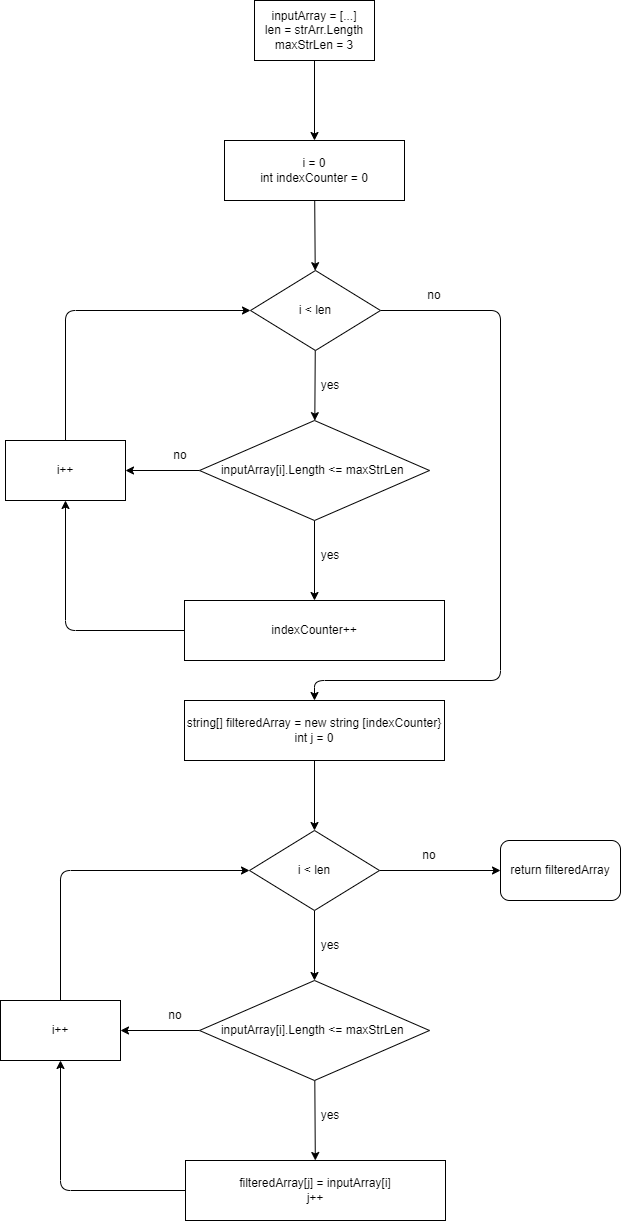

The diagram above was exported from draw.io. Its source (the exported page's mxGraphModel, read from the mxfile embedded in the PNG):
<mxGraphModel dx="698" dy="286" grid="1" gridSize="10" guides="1" tooltips="1" connect="1" arrows="1" fold="1" page="1" pageScale="1" pageWidth="827" pageHeight="1169" math="0" shadow="0">
  <root>
    <mxCell id="0" />
    <mxCell id="1" parent="0" />
    <mxCell id="5" value="" style="edgeStyle=none;html=1;" parent="1" source="3" target="4" edge="1">
      <mxGeometry relative="1" as="geometry" />
    </mxCell>
    <mxCell id="3" value="&lt;span&gt;inputArray = [...]&lt;/span&gt;&lt;br&gt;&lt;span&gt;len = strArr.Length&lt;br&gt;maxStrLen = 3&lt;br&gt;&lt;/span&gt;" style="rounded=0;whiteSpace=wrap;html=1;" parent="1" vertex="1">
      <mxGeometry x="354" y="20" width="120" height="60" as="geometry" />
    </mxCell>
    <mxCell id="7" value="" style="edgeStyle=none;html=1;" parent="1" source="4" target="6" edge="1">
      <mxGeometry relative="1" as="geometry" />
    </mxCell>
    <mxCell id="4" value="i = 0&lt;br&gt;int indexCounter = 0" style="whiteSpace=wrap;html=1;rounded=0;" parent="1" vertex="1">
      <mxGeometry x="324" y="160" width="180" height="60" as="geometry" />
    </mxCell>
    <mxCell id="13" value="" style="edgeStyle=none;html=1;" parent="1" source="6" target="12" edge="1">
      <mxGeometry relative="1" as="geometry" />
    </mxCell>
    <mxCell id="26" style="edgeStyle=none;html=1;exitX=1;exitY=0.5;exitDx=0;exitDy=0;fontFamily=Helvetica;entryX=0.5;entryY=0;entryDx=0;entryDy=0;" edge="1" parent="1" source="6" target="52">
      <mxGeometry relative="1" as="geometry">
        <mxPoint x="414" y="720" as="targetPoint" />
        <Array as="points">
          <mxPoint x="600" y="330" />
          <mxPoint x="600" y="700" />
          <mxPoint x="414" y="700" />
        </Array>
      </mxGeometry>
    </mxCell>
    <mxCell id="6" value="i &amp;lt; len" style="rhombus;whiteSpace=wrap;html=1;rounded=0;" parent="1" vertex="1">
      <mxGeometry x="350" y="290" width="130" height="80" as="geometry" />
    </mxCell>
    <mxCell id="10" value="return filteredArray" style="rounded=1;whiteSpace=wrap;html=1;" parent="1" vertex="1">
      <mxGeometry x="600" y="860" width="120" height="60" as="geometry" />
    </mxCell>
    <mxCell id="11" value="no" style="text;html=1;strokeColor=none;fillColor=none;align=center;verticalAlign=middle;whiteSpace=wrap;rounded=0;" parent="1" vertex="1">
      <mxGeometry x="504" y="300" width="60" height="30" as="geometry" />
    </mxCell>
    <mxCell id="17" value="" style="edgeStyle=none;html=1;" parent="1" source="12" target="16" edge="1">
      <mxGeometry relative="1" as="geometry" />
    </mxCell>
    <mxCell id="20" value="" style="edgeStyle=none;html=1;" parent="1" source="12" target="19" edge="1">
      <mxGeometry relative="1" as="geometry" />
    </mxCell>
    <mxCell id="12" value="inputArray[i].Length &amp;lt;= maxStrLen&amp;nbsp;" style="rhombus;whiteSpace=wrap;html=1;rounded=0;" parent="1" vertex="1">
      <mxGeometry x="299" y="440" width="230" height="100" as="geometry" />
    </mxCell>
    <mxCell id="14" value="yes" style="text;html=1;strokeColor=none;fillColor=none;align=center;verticalAlign=middle;whiteSpace=wrap;rounded=0;" parent="1" vertex="1">
      <mxGeometry x="400" y="390" width="60" height="30" as="geometry" />
    </mxCell>
    <mxCell id="23" style="edgeStyle=none;html=1;exitX=0.5;exitY=0;exitDx=0;exitDy=0;entryX=0;entryY=0.5;entryDx=0;entryDy=0;" parent="1" source="16" target="6" edge="1">
      <mxGeometry relative="1" as="geometry">
        <Array as="points">
          <mxPoint x="165" y="330" />
        </Array>
      </mxGeometry>
    </mxCell>
    <mxCell id="16" value="i++" style="whiteSpace=wrap;html=1;rounded=0;" parent="1" vertex="1">
      <mxGeometry x="105" y="460" width="120" height="60" as="geometry" />
    </mxCell>
    <mxCell id="18" value="no" style="text;html=1;strokeColor=none;fillColor=none;align=center;verticalAlign=middle;whiteSpace=wrap;rounded=0;" parent="1" vertex="1">
      <mxGeometry x="250" y="460" width="60" height="30" as="geometry" />
    </mxCell>
    <mxCell id="22" style="edgeStyle=none;html=1;entryX=0.5;entryY=1;entryDx=0;entryDy=0;" parent="1" source="19" target="16" edge="1">
      <mxGeometry relative="1" as="geometry">
        <Array as="points">
          <mxPoint x="165" y="650" />
        </Array>
      </mxGeometry>
    </mxCell>
    <mxCell id="19" value="indexCounter++" style="whiteSpace=wrap;html=1;rounded=0;" parent="1" vertex="1">
      <mxGeometry x="284" y="620" width="260" height="60" as="geometry" />
    </mxCell>
    <mxCell id="21" value="yes" style="text;html=1;strokeColor=none;fillColor=none;align=center;verticalAlign=middle;whiteSpace=wrap;rounded=0;" parent="1" vertex="1">
      <mxGeometry x="400" y="560" width="60" height="30" as="geometry" />
    </mxCell>
    <mxCell id="37" value="" style="edgeStyle=none;html=1;exitX=0.5;exitY=1;exitDx=0;exitDy=0;" edge="1" parent="1" target="39" source="52">
      <mxGeometry relative="1" as="geometry">
        <mxPoint x="414" y="780" as="sourcePoint" />
      </mxGeometry>
    </mxCell>
    <mxCell id="38" value="" style="edgeStyle=none;html=1;" edge="1" parent="1" source="39" target="43">
      <mxGeometry relative="1" as="geometry" />
    </mxCell>
    <mxCell id="50" style="edgeStyle=none;html=1;exitX=1;exitY=0.5;exitDx=0;exitDy=0;entryX=0;entryY=0.5;entryDx=0;entryDy=0;fontFamily=Helvetica;" edge="1" parent="1" source="39" target="10">
      <mxGeometry relative="1" as="geometry" />
    </mxCell>
    <mxCell id="39" value="i &amp;lt; len" style="rhombus;whiteSpace=wrap;html=1;rounded=0;" vertex="1" parent="1">
      <mxGeometry x="349" y="850" width="130" height="80" as="geometry" />
    </mxCell>
    <mxCell id="40" value="no" style="text;html=1;strokeColor=none;fillColor=none;align=center;verticalAlign=middle;whiteSpace=wrap;rounded=0;" vertex="1" parent="1">
      <mxGeometry x="499" y="860" width="60" height="30" as="geometry" />
    </mxCell>
    <mxCell id="41" value="" style="edgeStyle=none;html=1;entryX=1;entryY=0.5;entryDx=0;entryDy=0;" edge="1" parent="1" source="43" target="51">
      <mxGeometry relative="1" as="geometry">
        <mxPoint x="220" y="1050" as="targetPoint" />
      </mxGeometry>
    </mxCell>
    <mxCell id="42" value="" style="edgeStyle=none;html=1;" edge="1" parent="1" source="43" target="48">
      <mxGeometry relative="1" as="geometry" />
    </mxCell>
    <mxCell id="43" value="inputArray[i].Length &amp;lt;= maxStrLen&amp;nbsp;" style="rhombus;whiteSpace=wrap;html=1;rounded=0;" vertex="1" parent="1">
      <mxGeometry x="299" y="1000" width="230" height="100" as="geometry" />
    </mxCell>
    <mxCell id="44" value="yes" style="text;html=1;strokeColor=none;fillColor=none;align=center;verticalAlign=middle;whiteSpace=wrap;rounded=0;" vertex="1" parent="1">
      <mxGeometry x="400" y="950" width="60" height="30" as="geometry" />
    </mxCell>
    <mxCell id="45" style="edgeStyle=none;html=1;exitX=0.5;exitY=0;exitDx=0;exitDy=0;entryX=0;entryY=0.5;entryDx=0;entryDy=0;" edge="1" parent="1" target="39" source="51">
      <mxGeometry relative="1" as="geometry">
        <Array as="points">
          <mxPoint x="160" y="890" />
        </Array>
        <mxPoint x="160" y="1020" as="sourcePoint" />
      </mxGeometry>
    </mxCell>
    <mxCell id="46" value="no" style="text;html=1;strokeColor=none;fillColor=none;align=center;verticalAlign=middle;whiteSpace=wrap;rounded=0;" vertex="1" parent="1">
      <mxGeometry x="245" y="1020" width="60" height="30" as="geometry" />
    </mxCell>
    <mxCell id="47" style="edgeStyle=none;html=1;entryX=0.5;entryY=1;entryDx=0;entryDy=0;" edge="1" parent="1" source="48" target="51">
      <mxGeometry relative="1" as="geometry">
        <Array as="points">
          <mxPoint x="160" y="1210" />
        </Array>
        <mxPoint x="160" y="1080" as="targetPoint" />
      </mxGeometry>
    </mxCell>
    <mxCell id="48" value="filteredArray[j] = inputArray[i]&lt;br&gt;j++" style="whiteSpace=wrap;html=1;rounded=0;" vertex="1" parent="1">
      <mxGeometry x="285" y="1180" width="260" height="60" as="geometry" />
    </mxCell>
    <mxCell id="49" value="yes" style="text;html=1;strokeColor=none;fillColor=none;align=center;verticalAlign=middle;whiteSpace=wrap;rounded=0;" vertex="1" parent="1">
      <mxGeometry x="400" y="1120" width="60" height="30" as="geometry" />
    </mxCell>
    <mxCell id="51" value="i++" style="whiteSpace=wrap;html=1;rounded=0;" vertex="1" parent="1">
      <mxGeometry x="100" y="1020" width="120" height="60" as="geometry" />
    </mxCell>
    <mxCell id="52" value="&lt;div&gt;string[] filteredArray = new string [indexCounter}&lt;br&gt;&lt;/div&gt;&lt;div&gt;int j = 0&lt;/div&gt;" style="whiteSpace=wrap;html=1;rounded=0;" vertex="1" parent="1">
      <mxGeometry x="284" y="720" width="260" height="60" as="geometry" />
    </mxCell>
  </root>
</mxGraphModel>